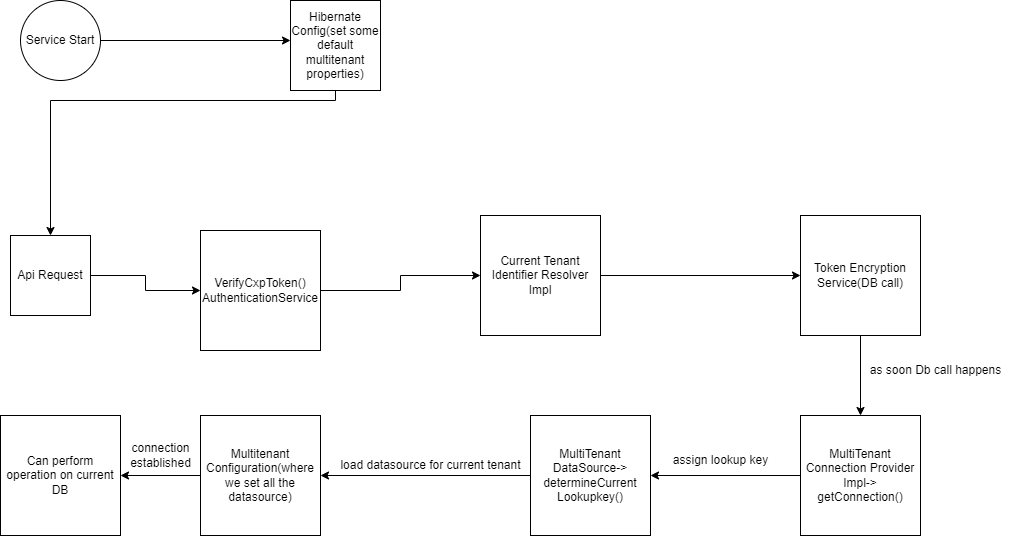

The diagram above was exported from draw.io. Its source (the exported page's mxGraphModel, read from the mxfile embedded in the PNG):
<mxGraphModel dx="1434" dy="796" grid="1" gridSize="10" guides="1" tooltips="1" connect="1" arrows="1" fold="1" page="1" pageScale="1" pageWidth="1100" pageHeight="850" math="0" shadow="0">
  <root>
    <mxCell id="0" />
    <mxCell id="1" parent="0" />
    <mxCell id="gPNjab-F1xFDu5YcFYpX-3" value="" style="edgeStyle=orthogonalEdgeStyle;rounded=0;orthogonalLoop=1;jettySize=auto;html=1;" parent="1" source="gPNjab-F1xFDu5YcFYpX-1" target="gPNjab-F1xFDu5YcFYpX-2" edge="1">
      <mxGeometry relative="1" as="geometry" />
    </mxCell>
    <mxCell id="gPNjab-F1xFDu5YcFYpX-1" value="Api Request" style="whiteSpace=wrap;html=1;aspect=fixed;" parent="1" vertex="1">
      <mxGeometry x="40" y="285" width="80" height="80" as="geometry" />
    </mxCell>
    <mxCell id="gPNjab-F1xFDu5YcFYpX-5" value="" style="edgeStyle=orthogonalEdgeStyle;rounded=0;orthogonalLoop=1;jettySize=auto;html=1;entryX=0;entryY=0.5;entryDx=0;entryDy=0;" parent="1" source="gPNjab-F1xFDu5YcFYpX-2" target="gPNjab-F1xFDu5YcFYpX-6" edge="1">
      <mxGeometry relative="1" as="geometry">
        <mxPoint x="430" y="325" as="targetPoint" />
      </mxGeometry>
    </mxCell>
    <mxCell id="gPNjab-F1xFDu5YcFYpX-2" value="VerifyCxpToken()&lt;br&gt;AuthenticationService" style="whiteSpace=wrap;html=1;aspect=fixed;" parent="1" vertex="1">
      <mxGeometry x="230" y="280" width="120" height="120" as="geometry" />
    </mxCell>
    <mxCell id="gPNjab-F1xFDu5YcFYpX-7" value="" style="edgeStyle=orthogonalEdgeStyle;rounded=0;orthogonalLoop=1;jettySize=auto;html=1;" parent="1" target="gPNjab-F1xFDu5YcFYpX-6" edge="1">
      <mxGeometry relative="1" as="geometry">
        <mxPoint x="550" y="325" as="sourcePoint" />
      </mxGeometry>
    </mxCell>
    <mxCell id="gPNjab-F1xFDu5YcFYpX-9" value="" style="edgeStyle=orthogonalEdgeStyle;rounded=0;orthogonalLoop=1;jettySize=auto;html=1;" parent="1" source="gPNjab-F1xFDu5YcFYpX-6" target="gPNjab-F1xFDu5YcFYpX-8" edge="1">
      <mxGeometry relative="1" as="geometry" />
    </mxCell>
    <mxCell id="gPNjab-F1xFDu5YcFYpX-6" value="Current Tenant Identifier Resolver Impl" style="whiteSpace=wrap;html=1;aspect=fixed;" parent="1" vertex="1">
      <mxGeometry x="510" y="265" width="120" height="120" as="geometry" />
    </mxCell>
    <mxCell id="gPNjab-F1xFDu5YcFYpX-11" value="" style="edgeStyle=orthogonalEdgeStyle;rounded=0;orthogonalLoop=1;jettySize=auto;html=1;" parent="1" source="gPNjab-F1xFDu5YcFYpX-8" target="gPNjab-F1xFDu5YcFYpX-10" edge="1">
      <mxGeometry relative="1" as="geometry" />
    </mxCell>
    <mxCell id="gPNjab-F1xFDu5YcFYpX-8" value="Token Encryption Service(DB call)" style="whiteSpace=wrap;html=1;aspect=fixed;" parent="1" vertex="1">
      <mxGeometry x="830" y="265" width="120" height="120" as="geometry" />
    </mxCell>
    <mxCell id="gPNjab-F1xFDu5YcFYpX-14" value="" style="edgeStyle=orthogonalEdgeStyle;rounded=0;orthogonalLoop=1;jettySize=auto;html=1;" parent="1" source="gPNjab-F1xFDu5YcFYpX-10" target="gPNjab-F1xFDu5YcFYpX-13" edge="1">
      <mxGeometry relative="1" as="geometry" />
    </mxCell>
    <mxCell id="gPNjab-F1xFDu5YcFYpX-10" value="MultiTenant Connection Provider Impl-&amp;gt; getConnection()" style="whiteSpace=wrap;html=1;aspect=fixed;" parent="1" vertex="1">
      <mxGeometry x="830" y="465" width="120" height="120" as="geometry" />
    </mxCell>
    <mxCell id="gPNjab-F1xFDu5YcFYpX-12" value="as soon Db call happens" style="text;html=1;align=center;verticalAlign=middle;resizable=0;points=[];autosize=1;strokeColor=none;fillColor=none;" parent="1" vertex="1">
      <mxGeometry x="890" y="405" width="150" height="30" as="geometry" />
    </mxCell>
    <mxCell id="gPNjab-F1xFDu5YcFYpX-17" value="" style="edgeStyle=orthogonalEdgeStyle;rounded=0;orthogonalLoop=1;jettySize=auto;html=1;" parent="1" source="gPNjab-F1xFDu5YcFYpX-13" target="gPNjab-F1xFDu5YcFYpX-16" edge="1">
      <mxGeometry relative="1" as="geometry" />
    </mxCell>
    <mxCell id="gPNjab-F1xFDu5YcFYpX-13" value="MultiTenant DataSource-&amp;gt; determineCurrent Lookupkey()" style="whiteSpace=wrap;html=1;aspect=fixed;" parent="1" vertex="1">
      <mxGeometry x="560" y="465" width="120" height="120" as="geometry" />
    </mxCell>
    <mxCell id="gPNjab-F1xFDu5YcFYpX-15" value="assign lookup key" style="text;html=1;align=center;verticalAlign=middle;resizable=0;points=[];autosize=1;strokeColor=none;fillColor=none;" parent="1" vertex="1">
      <mxGeometry x="690" y="495" width="120" height="30" as="geometry" />
    </mxCell>
    <mxCell id="gPNjab-F1xFDu5YcFYpX-20" value="" style="edgeStyle=orthogonalEdgeStyle;rounded=0;orthogonalLoop=1;jettySize=auto;html=1;" parent="1" source="gPNjab-F1xFDu5YcFYpX-16" target="gPNjab-F1xFDu5YcFYpX-19" edge="1">
      <mxGeometry relative="1" as="geometry" />
    </mxCell>
    <mxCell id="gPNjab-F1xFDu5YcFYpX-16" value="Multitenant Configuration(where we set all the datasource)" style="whiteSpace=wrap;html=1;aspect=fixed;" parent="1" vertex="1">
      <mxGeometry x="230" y="465" width="120" height="120" as="geometry" />
    </mxCell>
    <mxCell id="gPNjab-F1xFDu5YcFYpX-18" value="load datasource for current tenant" style="text;html=1;align=center;verticalAlign=middle;resizable=0;points=[];autosize=1;strokeColor=none;fillColor=none;" parent="1" vertex="1">
      <mxGeometry x="360" y="500" width="200" height="30" as="geometry" />
    </mxCell>
    <mxCell id="gPNjab-F1xFDu5YcFYpX-19" value="Can perform operation on current DB" style="whiteSpace=wrap;html=1;aspect=fixed;" parent="1" vertex="1">
      <mxGeometry x="30" y="465" width="120" height="120" as="geometry" />
    </mxCell>
    <mxCell id="gPNjab-F1xFDu5YcFYpX-21" value="connection&lt;br&gt;established" style="text;html=1;align=center;verticalAlign=middle;resizable=0;points=[];autosize=1;strokeColor=none;fillColor=none;" parent="1" vertex="1">
      <mxGeometry x="150" y="485" width="80" height="40" as="geometry" />
    </mxCell>
    <mxCell id="gPNjab-F1xFDu5YcFYpX-24" style="edgeStyle=orthogonalEdgeStyle;rounded=0;orthogonalLoop=1;jettySize=auto;html=1;" parent="1" source="gPNjab-F1xFDu5YcFYpX-23" edge="1">
      <mxGeometry relative="1" as="geometry">
        <mxPoint x="320" y="90" as="targetPoint" />
      </mxGeometry>
    </mxCell>
    <mxCell id="gPNjab-F1xFDu5YcFYpX-23" value="Service Start" style="ellipse;whiteSpace=wrap;html=1;aspect=fixed;" parent="1" vertex="1">
      <mxGeometry x="50" y="50" width="80" height="80" as="geometry" />
    </mxCell>
    <mxCell id="gPNjab-F1xFDu5YcFYpX-26" style="edgeStyle=orthogonalEdgeStyle;rounded=0;orthogonalLoop=1;jettySize=auto;html=1;" parent="1" source="gPNjab-F1xFDu5YcFYpX-25" target="gPNjab-F1xFDu5YcFYpX-1" edge="1">
      <mxGeometry relative="1" as="geometry">
        <Array as="points">
          <mxPoint x="365" y="150" />
          <mxPoint x="80" y="150" />
        </Array>
      </mxGeometry>
    </mxCell>
    <mxCell id="gPNjab-F1xFDu5YcFYpX-25" value="Hibernate Config(set some default multitenant properties)" style="whiteSpace=wrap;html=1;aspect=fixed;" parent="1" vertex="1">
      <mxGeometry x="320" y="50" width="90" height="90" as="geometry" />
    </mxCell>
  </root>
</mxGraphModel>